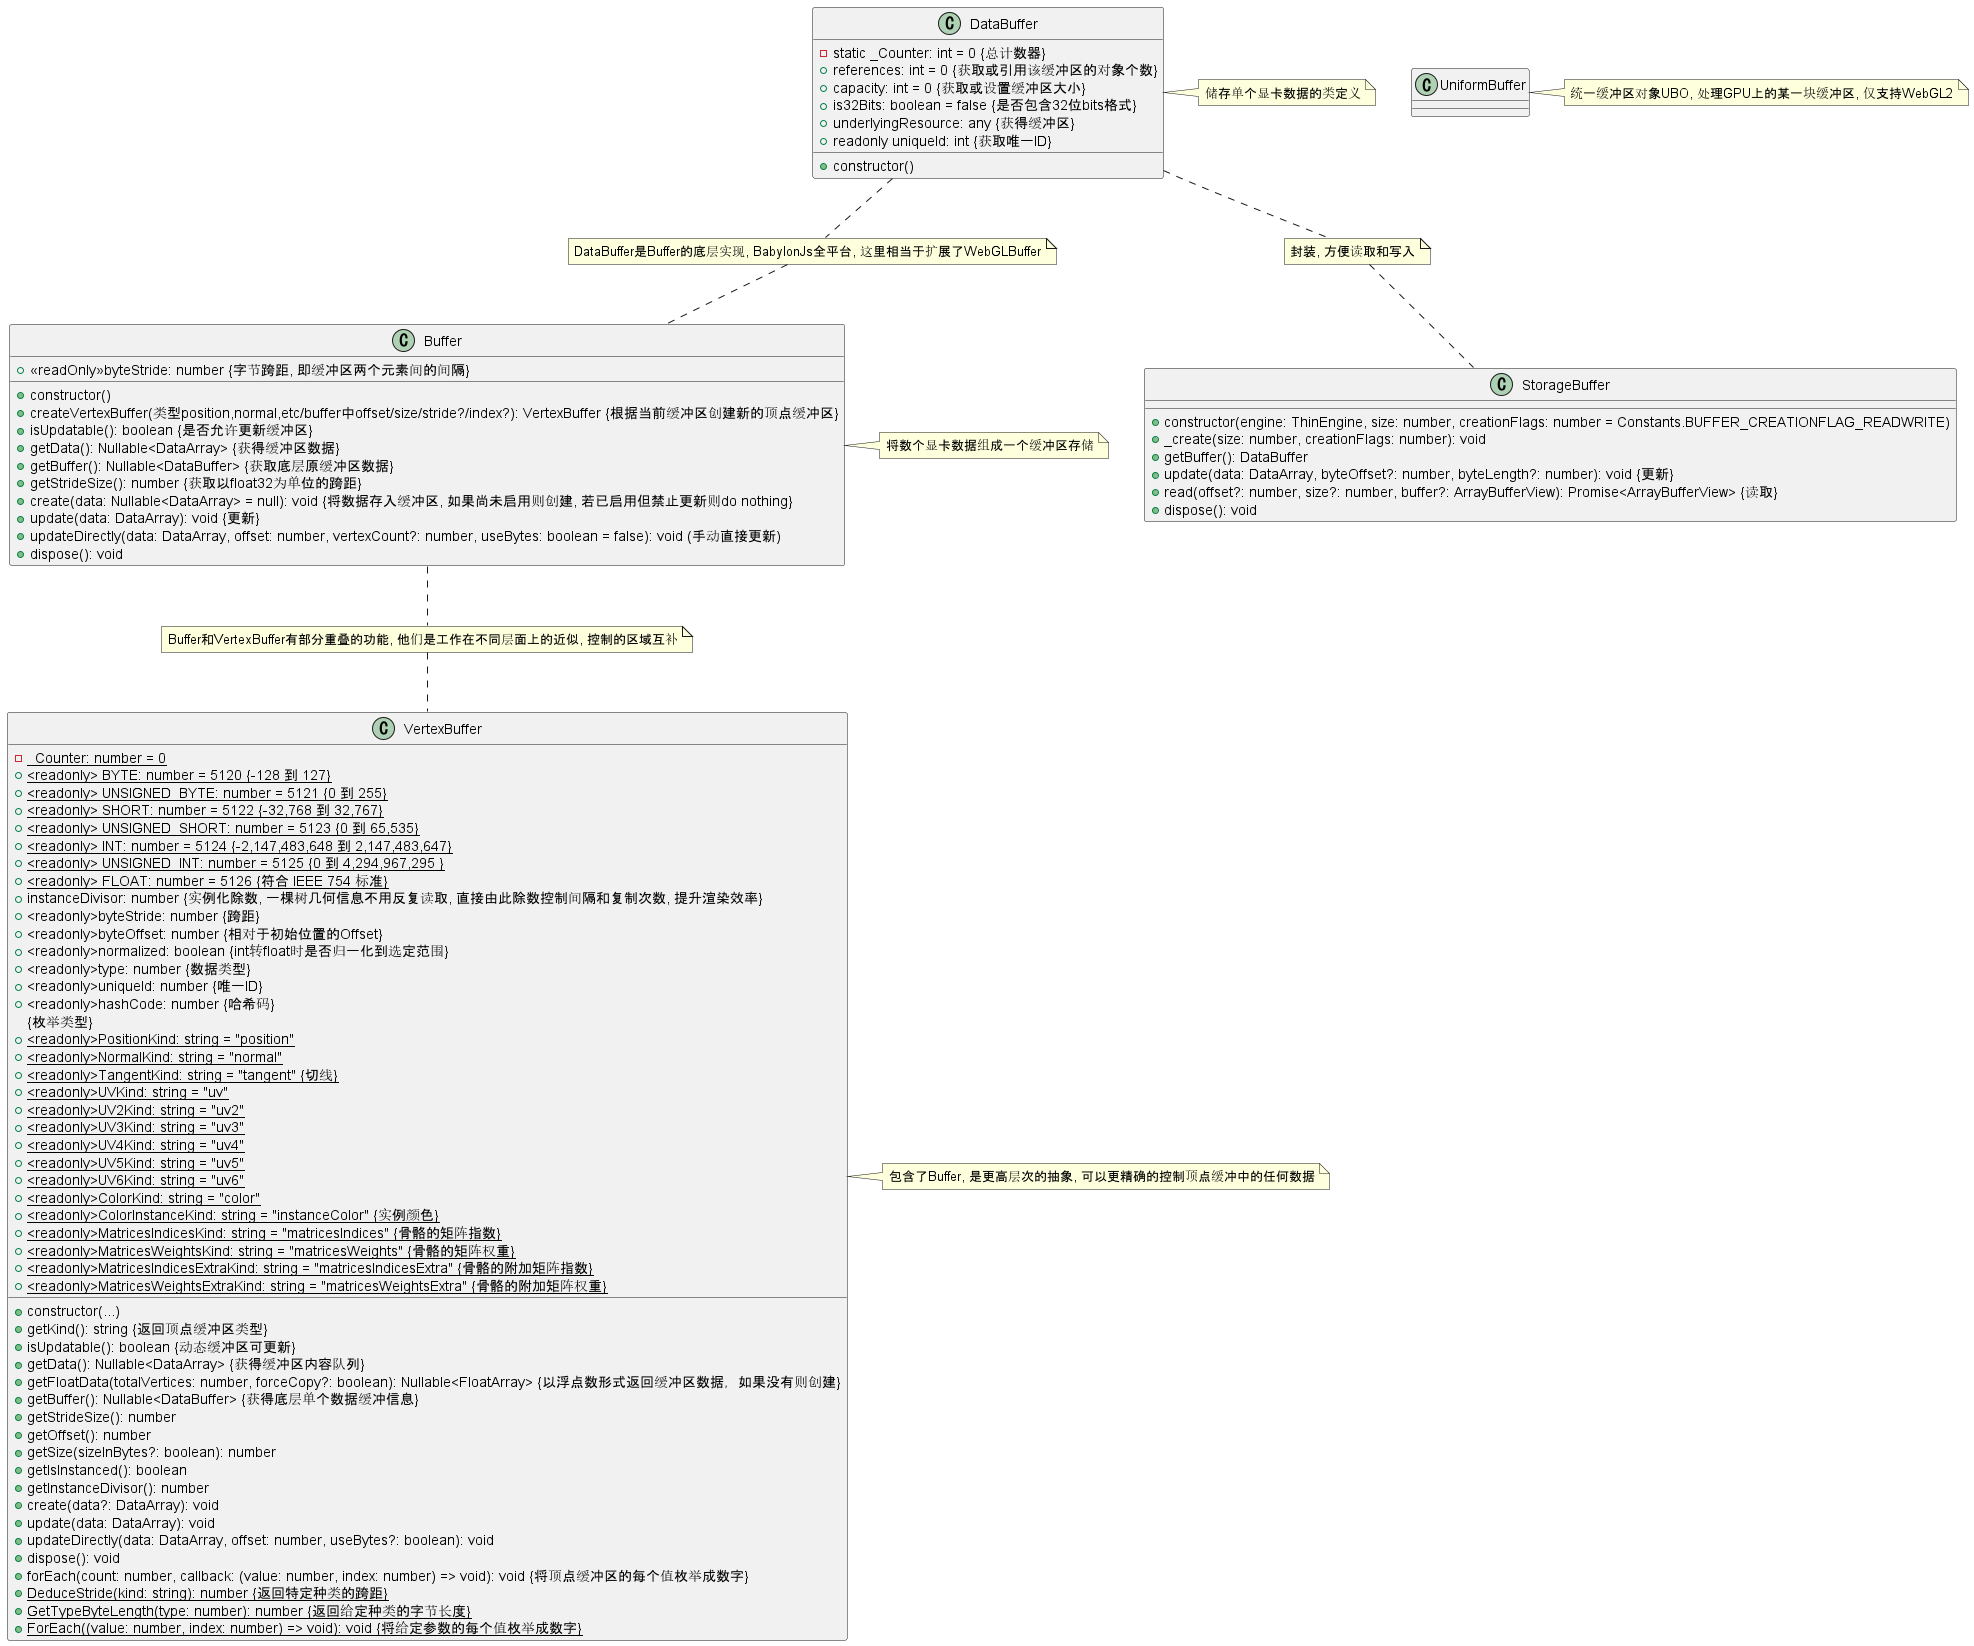

The diagram above was rendered by PlantUML. Its source (embedded in the PNG):
@startuml Buffer

class DataBuffer{
  -static _Counter: int = 0 {总计数器}
  +references: int = 0 {获取或引用该缓冲区的对象个数}
  +capacity: int = 0 {获取或设置缓冲区大小}
  +is32Bits: boolean = false {是否包含32位bits格式}
  +underlyingResource: any {获得缓冲区}
  +readonly uniqueId: int {获取唯一ID}
  +constructor()
}
note right of DataBuffer
储存单个显卡数据的类定义
endnote
note "DataBuffer是Buffer的底层实现, BabylonJs全平台, 这里相当于扩展了WebGLBuffer" as N2
DataBuffer .. N2
N2 .. Buffer

class Buffer{
  +<<readOnly>>byteStride: number {字节跨距, 即缓冲区两个元素间的间隔}
  +constructor()
  +createVertexBuffer(类型position,normal,etc/buffer中offset/size/stride?/index?): VertexBuffer {根据当前缓冲区创建新的顶点缓冲区}
  +isUpdatable(): boolean {是否允许更新缓冲区}
  +getData(): Nullable<DataArray> {获得缓冲区数据}
  +getBuffer(): Nullable<DataBuffer> {获取底层原缓冲区数据}
  +getStrideSize(): number {获取以float32为单位的跨距}
  +create(data: Nullable<DataArray> = null): void {将数据存入缓冲区, 如果尚未启用则创建, 若已启用但禁止更新则do nothing}
  +update(data: DataArray): void {更新}
  +updateDirectly(data: DataArray, offset: number, vertexCount?: number, useBytes: boolean = false): void (手动直接更新)
  +dispose(): void
}
note right of Buffer
将数个显卡数据组成一个缓冲区存储
endnote

class VertexBuffer{
  {static}-_Counter: number = 0 
  {static}+<readonly> BYTE: number = 5120 {-128 到 127}
  {static}+<readonly> UNSIGNED_BYTE: number = 5121 {0 到 255}
  {static}+<readonly> SHORT: number = 5122 {-32,768 到 32,767}
  {static}+<readonly> UNSIGNED_SHORT: number = 5123 {0 到 65,535}
  {static}+<readonly> INT: number = 5124 {-2,147,483,648 到 2,147,483,647}
  {static}+<readonly> UNSIGNED_INT: number = 5125 {0 到 4,294,967,295 }
  {static}+<readonly> FLOAT: number = 5126 {符合 IEEE 754 标准}
  +instanceDivisor: number {实例化除数, 一棵树几何信息不用反复读取, 直接由此除数控制间隔和复制次数, 提升渲染效率}
  +<readonly>byteStride: number {跨距}
  +<readonly>byteOffset: number {相对于初始位置的Offset}
  +<readonly>normalized: boolean {int转float时是否归一化到选定范围}
  +<readonly>type: number {数据类型}
  +<readonly>uniqueId: number {唯一ID}
  +<readonly>hashCode: number {哈希码}
  +constructor(...)
  +getKind(): string {返回顶点缓冲区类型}
  +isUpdatable(): boolean {动态缓冲区可更新}
  +getData(): Nullable<DataArray> {获得缓冲区内容队列}
  +getFloatData(totalVertices: number, forceCopy?: boolean): Nullable<FloatArray> {以浮点数形式返回缓冲区数据，如果没有则创建}
  +getBuffer(): Nullable<DataBuffer> {获得底层单个数据缓冲信息}
  +getStrideSize(): number 
  +getOffset(): number 
  +getSize(sizeInBytes?: boolean): number 
  +getIsInstanced(): boolean
  +getInstanceDivisor(): number
  +create(data?: DataArray): void
  +update(data: DataArray): void
  +updateDirectly(data: DataArray, offset: number, useBytes?: boolean): void
  +dispose(): void
  +forEach(count: number, callback: (value: number, index: number) => void): void {将顶点缓冲区的每个值枚举成数字}
  {枚举类型}
  {static}+<readonly>PositionKind: string = "position"
  {static}+<readonly>NormalKind: string = "normal"
  {static}+<readonly>TangentKind: string = "tangent" {切线}
  {static}+<readonly>UVKind: string = "uv"
  {static}+<readonly>UV2Kind: string = "uv2"
  {static}+<readonly>UV3Kind: string = "uv3"
  {static}+<readonly>UV4Kind: string = "uv4"
  {static}+<readonly>UV5Kind: string = "uv5"
  {static}+<readonly>UV6Kind: string = "uv6"
  {static}+<readonly>ColorKind: string = "color"
  {static}+<readonly>ColorInstanceKind: string = "instanceColor" {实例颜色}
  {static}+<readonly>MatricesIndicesKind: string = "matricesIndices" {骨骼的矩阵指数}
  {static}+<readonly>MatricesWeightsKind: string = "matricesWeights" {骨骼的矩阵权重}
  {static}+<readonly>MatricesIndicesExtraKind: string = "matricesIndicesExtra" {骨骼的附加矩阵指数}
  {static}+<readonly>MatricesWeightsExtraKind: string = "matricesWeightsExtra" {骨骼的附加矩阵权重}
  {static}+DeduceStride(kind: string): number {返回特定种类的跨距}
  {static}+GetTypeByteLength(type: number): number {返回给定种类的字节长度}
  {static}+ForEach((value: number, index: number) => void): void {将给定参数的每个值枚举成数字}
}
note right of VertexBuffer
包含了Buffer, 是更高层次的抽象, 可以更精确的控制顶点缓冲中的任何数据
endnote
note "Buffer和VertexBuffer有部分重叠的功能, 他们是工作在不同层面上的近似, 控制的区域互补" as N1
Buffer .. N1 
N1 .. VertexBuffer

class StorageBuffer{
  +constructor(engine: ThinEngine, size: number, creationFlags: number = Constants.BUFFER_CREATIONFLAG_READWRITE)
  +_create(size: number, creationFlags: number): void 
  +getBuffer(): DataBuffer
  +update(data: DataArray, byteOffset?: number, byteLength?: number): void {更新}
  +read(offset?: number, size?: number, buffer?: ArrayBufferView): Promise<ArrayBufferView> {读取}
  +dispose(): void
}
note "封装, 方便读取和写入" as N3
DataBuffer .. N3
N3 .. StorageBuffer

class UniformBuffer{

}
note right of UniformBuffer
统一缓冲区对象UBO, 处理GPU上的某一块缓冲区, 仅支持WebGL2
endnote
@enduml